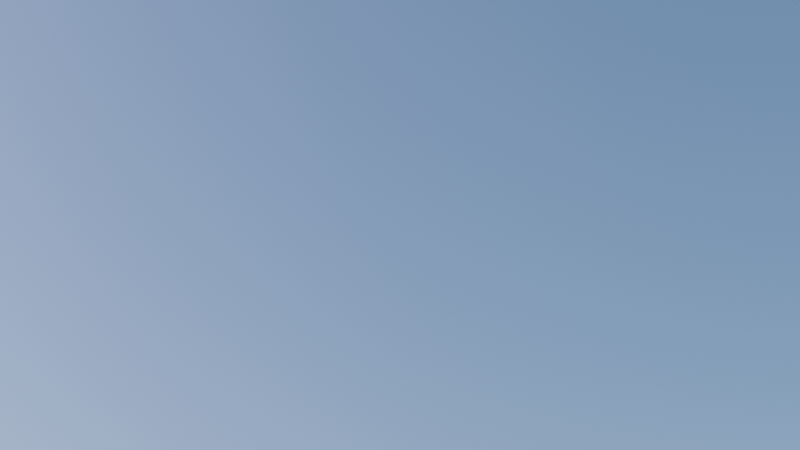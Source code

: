 # Source: Turn_Look_Up.blend  (saved by Blender 3.6.11; exported with 4.5.12 LTS)
import bpy
from mathutils import Matrix  # noqa: F401  (used for matrix-valued properties, if any)

bpy.ops.wm.read_factory_settings(use_empty=True)
scene = bpy.context.scene
scene.name = 'Scene'

# ---- collections
col_collection = bpy.data.collections.new('Collection'); scene.collection.children.link(col_collection)
col_camera = bpy.data.collections.new('Camera'); scene.collection.children.link(col_camera)

# ---- world
world_world = bpy.data.worlds.new('World'); scene.world = world_world
world_world.use_nodes = True; world_world.node_tree.nodes.clear()
_N = world_world.node_tree.nodes; _L = world_world.node_tree.links
n0 = _N.new('ShaderNodeOutputWorld'); n0.name = 'World Output'; n0.location = (300, 300)
n1 = _N.new('ShaderNodeBackground'); n1.name = 'Background'; n1.location = (10, 300)
n2 = _N.new('ShaderNodeTexSky'); n2.name = 'Sky Texture'; n2.location = (-190, 280)
n2.sky_type = 'PREETHAM'
n2.sun_direction = (0.6103, -0.6948, 0.3804)
_L.new(n1.outputs[0], n0.inputs[0])
_L.new(n2.outputs[0], n1.inputs[0])
n0.is_active_output = True
world_world.color = (0.05088, 0.05088, 0.05088)
world_world.use_sun_shadow = False
world_world.sun_shadow_jitter_overblur = 0.0

# ---- cameras
cam_camera_001 = bpy.data.cameras.new('Camera.001')

# ---- objects
ob_camera = bpy.data.objects.new('Camera', cam_camera_001)
ob_empty = bpy.data.objects.new('Empty', None)

# ---- transforms, parenting, visibility, modifiers, constraints
ob_camera.parent = ob_empty
ob_camera.matrix_parent_inverse = Matrix(((1.0, -0.0, 0.0, -11.82), (-0.0, 1.0, -0.0, -1.561), (0.0, -0.0, 1.0, -0.0), (-0.0, 0.0, -0.0, 1.0)))
ob_camera.location = (13.2, -0.1794, 2.73)
ob_camera.rotation_euler = (2.2, -0.01671, 2.391)
ob_empty.location = (11.82, 1.561, 0.0)

# ---- collection membership
col_camera.objects.link(ob_camera)
col_camera.objects.link(ob_empty)

# ---- scene / render settings (as saved in the file)
scene.camera = ob_camera
scene.frame_start = 45; scene.frame_end = 150; scene.frame_set(150)
scene.render.engine = 'BLENDER_EEVEE_NEXT'
scene.render.image_settings.color_depth = '16'
scene.render.image_settings.compression = 100
scene.render.resolution_x = 960
scene.render.resolution_y = 540
scene.render.use_high_quality_normals = True
scene.render.use_border = True
scene.cycles.sampling_pattern = 'TABULATED_SOBOL'
scene.cycles.use_light_tree = False
scene.eevee.taa_render_samples = 128
scene.eevee.use_gtao = True
scene.eevee.use_raytracing = True
scene.view_settings.view_transform = 'Filmic'
bpy.context.view_layer.update()
